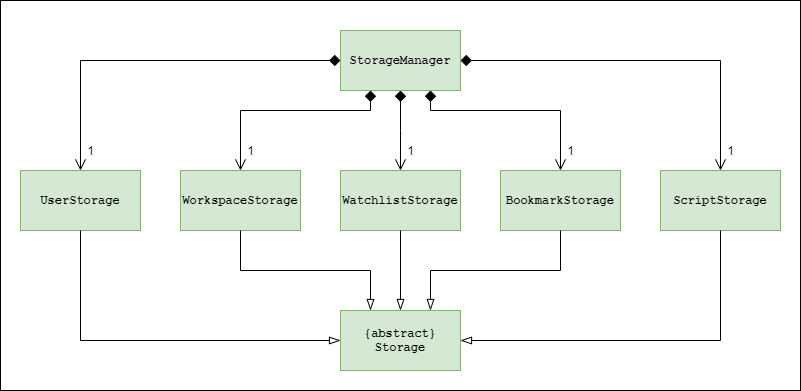

The diagram above was exported from draw.io. Its source (the exported page's mxGraphModel, read from the mxfile embedded in the PNG):
<mxGraphModel dx="1422" dy="705" grid="1" gridSize="10" guides="1" tooltips="1" connect="1" arrows="1" fold="1" page="1" pageScale="1" pageWidth="850" pageHeight="1100" math="0" shadow="0">
  <root>
    <mxCell id="0" />
    <mxCell id="1" parent="0" />
    <mxCell id="2" value="" style="verticalLabelPosition=bottom;verticalAlign=top;html=1;shape=mxgraph.basic.rect;fillColor2=none;strokeWidth=1;size=20;indent=5;fontFamily=Courier New;fontSize=12;fillColor=none;" vertex="1" parent="1">
      <mxGeometry x="20" y="170" width="800" height="390" as="geometry" />
    </mxCell>
    <mxCell id="3" value="UserStorage" style="rounded=0;whiteSpace=wrap;html=1;strokeColor=#82b366;fillColor=#d5e8d4;fontStyle=1;fontFamily=Courier New;fontSize=12;" vertex="1" parent="1">
      <mxGeometry x="40" y="340" width="120" height="60" as="geometry" />
    </mxCell>
    <mxCell id="4" value="" style="edgeStyle=orthogonalEdgeStyle;rounded=0;orthogonalLoop=1;jettySize=auto;entryX=0.5;entryY=0;entryDx=0;entryDy=0;startSize=9;endArrow=open;endFill=0;endSize=9;strokeWidth=1;startArrow=diamond;startFill=1;exitX=0;exitY=0.5;exitDx=0;exitDy=0;" edge="1" source="16" target="3" parent="1">
      <mxGeometry x="150" y="200" as="geometry">
        <Array as="points">
          <mxPoint x="100" y="230" />
        </Array>
        <mxPoint x="390" y="230" as="sourcePoint" />
      </mxGeometry>
    </mxCell>
    <mxCell id="5" value="WatchlistStorage" style="rounded=0;whiteSpace=wrap;html=1;strokeColor=#82b366;fillColor=#d5e8d4;fontStyle=1;fontFamily=Courier New;" vertex="1" parent="1">
      <mxGeometry x="360" y="340" width="120" height="60" as="geometry" />
    </mxCell>
    <mxCell id="6" value="1" style="text;html=1;resizable=0;autosize=1;align=center;verticalAlign=middle;points=[];fillColor=none;strokeColor=none;rounded=0;" vertex="1" parent="1">
      <mxGeometry x="580" y="310" width="20" height="20" as="geometry" />
    </mxCell>
    <mxCell id="7" value="1" style="text;html=1;resizable=0;autosize=1;align=center;verticalAlign=middle;points=[];fillColor=none;strokeColor=none;rounded=0;" vertex="1" parent="1">
      <mxGeometry x="420" y="310" width="20" height="20" as="geometry" />
    </mxCell>
    <mxCell id="8" value="1" style="text;html=1;resizable=0;autosize=1;align=center;verticalAlign=middle;points=[];fillColor=none;strokeColor=none;rounded=0;" vertex="1" parent="1">
      <mxGeometry x="100" y="310" width="20" height="20" as="geometry" />
    </mxCell>
    <mxCell id="9" value="ScriptStorage" style="rounded=0;whiteSpace=wrap;html=1;strokeColor=#82b366;fillColor=#d5e8d4;fontFamily=Courier New;fontStyle=1" vertex="1" parent="1">
      <mxGeometry x="680" y="340" width="120" height="60" as="geometry" />
    </mxCell>
    <mxCell id="10" value="" style="edgeStyle=orthogonalEdgeStyle;rounded=0;orthogonalLoop=1;jettySize=auto;entryX=0.5;entryY=0;entryDx=0;entryDy=0;startSize=9;endArrow=open;endFill=0;endSize=9;strokeWidth=1;startArrow=diamond;startFill=1;exitX=1;exitY=0.5;exitDx=0;exitDy=0;" edge="1" source="16" target="9" parent="1">
      <mxGeometry x="150" y="200" as="geometry">
        <Array as="points">
          <mxPoint x="740" y="230" />
        </Array>
        <mxPoint x="510" y="230" as="sourcePoint" />
        <mxPoint x="580" y="330" as="targetPoint" />
      </mxGeometry>
    </mxCell>
    <mxCell id="11" value="&lt;div&gt;{abstract}&lt;/div&gt;&lt;div&gt;Storage&lt;/div&gt;" style="rounded=0;whiteSpace=wrap;html=1;strokeColor=#82b366;fillColor=#d5e8d4;fontStyle=1;fontFamily=Courier New;fontSize=12;" vertex="1" parent="1">
      <mxGeometry x="360" y="480" width="120" height="60" as="geometry" />
    </mxCell>
    <mxCell id="12" style="edgeStyle=orthogonalEdgeStyle;rounded=0;orthogonalLoop=1;jettySize=auto;html=1;endArrow=blockThin;endFill=0;startSize=9;endSize=9;strokeWidth=1;exitX=0.5;exitY=1;exitDx=0;exitDy=0;entryX=0;entryY=0.5;entryDx=0;entryDy=0;" edge="1" source="3" target="11" parent="1">
      <mxGeometry x="150" y="200" as="geometry">
        <Array as="points">
          <mxPoint x="100" y="510" />
        </Array>
        <mxPoint x="340" y="530" as="targetPoint" />
        <mxPoint x="100" y="480" as="sourcePoint" />
      </mxGeometry>
    </mxCell>
    <mxCell id="13" style="edgeStyle=orthogonalEdgeStyle;rounded=0;orthogonalLoop=1;jettySize=auto;html=1;startSize=9;endArrow=blockThin;endFill=0;endSize=9;strokeWidth=1;entryX=0.5;entryY=0;entryDx=0;entryDy=0;" edge="1" target="11" parent="1">
      <mxGeometry x="150" y="200" as="geometry">
        <Array as="points" />
        <mxPoint x="420" y="500" as="targetPoint" />
        <mxPoint x="420" y="400" as="sourcePoint" />
      </mxGeometry>
    </mxCell>
    <mxCell id="14" style="edgeStyle=orthogonalEdgeStyle;rounded=0;orthogonalLoop=1;jettySize=auto;html=1;entryX=1;entryY=0.5;entryDx=0;entryDy=0;startSize=9;endArrow=blockThin;endFill=0;endSize=9;strokeWidth=1;exitX=0.5;exitY=1;exitDx=0;exitDy=0;" edge="1" source="9" target="11" parent="1">
      <mxGeometry x="150" y="200" as="geometry">
        <Array as="points">
          <mxPoint x="740" y="510" />
        </Array>
        <mxPoint x="610.0285714285715" y="410" as="sourcePoint" />
        <mxPoint x="560" y="500" as="targetPoint" />
      </mxGeometry>
    </mxCell>
    <mxCell id="15" value="BookmarkStorage" style="rounded=0;whiteSpace=wrap;html=1;strokeColor=#82b366;fillColor=#d5e8d4;fontStyle=1;fontFamily=Courier New;" vertex="1" parent="1">
      <mxGeometry x="520" y="340" width="120" height="60" as="geometry" />
    </mxCell>
    <mxCell id="16" value="&lt;div style=&quot;font-size: 12px;&quot;&gt;StorageManager&lt;/div&gt;" style="rounded=0;whiteSpace=wrap;html=1;strokeColor=#82b366;fillColor=#d5e8d4;fontStyle=1;fontFamily=Courier New;fontSize=12;" vertex="1" parent="1">
      <mxGeometry x="360" y="200" width="120" height="60" as="geometry" />
    </mxCell>
    <mxCell id="17" value="WorkspaceStorage" style="rounded=0;whiteSpace=wrap;html=1;strokeColor=#82b366;fillColor=#d5e8d4;fontStyle=1;fontFamily=Courier New;fontSize=12;" vertex="1" parent="1">
      <mxGeometry x="200" y="340" width="120" height="60" as="geometry" />
    </mxCell>
    <mxCell id="18" value="1" style="text;html=1;resizable=0;autosize=1;align=center;verticalAlign=middle;points=[];fillColor=none;strokeColor=none;rounded=0;" vertex="1" parent="1">
      <mxGeometry x="740" y="310" width="20" height="20" as="geometry" />
    </mxCell>
    <mxCell id="19" style="edgeStyle=orthogonalEdgeStyle;rounded=0;orthogonalLoop=1;jettySize=auto;html=1;startSize=9;endArrow=blockThin;endFill=0;endSize=9;strokeWidth=1;exitX=0.5;exitY=1;exitDx=0;exitDy=0;entryX=0.25;entryY=0;entryDx=0;entryDy=0;" edge="1" source="17" target="11" parent="1">
      <mxGeometry x="-60.03" y="220" as="geometry">
        <Array as="points">
          <mxPoint x="260" y="440" />
          <mxPoint x="390" y="440" />
        </Array>
        <mxPoint x="380" y="460" as="targetPoint" />
        <mxPoint x="369.97" y="420" as="sourcePoint" />
      </mxGeometry>
    </mxCell>
    <mxCell id="20" style="edgeStyle=orthogonalEdgeStyle;rounded=0;orthogonalLoop=1;jettySize=auto;html=1;entryX=0.75;entryY=0;entryDx=0;entryDy=0;startSize=9;endArrow=blockThin;endFill=0;endSize=9;strokeWidth=1;exitX=0.5;exitY=1;exitDx=0;exitDy=0;" edge="1" source="15" target="11" parent="1">
      <mxGeometry x="179.97" y="240" as="geometry">
        <Array as="points">
          <mxPoint x="580" y="440" />
          <mxPoint x="450" y="440" />
        </Array>
        <mxPoint x="620.04" y="500" as="targetPoint" />
        <mxPoint x="500" y="420" as="sourcePoint" />
      </mxGeometry>
    </mxCell>
    <mxCell id="21" value="" style="edgeStyle=orthogonalEdgeStyle;rounded=0;orthogonalLoop=1;jettySize=auto;entryX=0.5;entryY=0;entryDx=0;entryDy=0;startSize=9;endArrow=open;endFill=0;endSize=9;strokeWidth=1;startArrow=diamond;startFill=1;exitX=0.25;exitY=1;exitDx=0;exitDy=0;" edge="1" source="16" target="17" parent="1">
      <mxGeometry x="160" y="240" as="geometry">
        <Array as="points">
          <mxPoint x="390" y="280" />
          <mxPoint x="260" y="280" />
        </Array>
        <mxPoint x="370" y="270" as="sourcePoint" />
        <mxPoint x="110" y="380" as="targetPoint" />
      </mxGeometry>
    </mxCell>
    <mxCell id="22" value="" style="edgeStyle=orthogonalEdgeStyle;rounded=0;orthogonalLoop=1;jettySize=auto;entryX=0.5;entryY=0;entryDx=0;entryDy=0;startSize=9;endArrow=open;endFill=0;endSize=9;strokeWidth=1;startArrow=diamond;startFill=1;exitX=0.5;exitY=1;exitDx=0;exitDy=0;" edge="1" source="16" target="5" parent="1">
      <mxGeometry x="190" y="280" as="geometry">
        <Array as="points">
          <mxPoint x="420" y="300" />
          <mxPoint x="420" y="300" />
        </Array>
        <mxPoint x="420" y="300" as="sourcePoint" />
        <mxPoint x="290" y="380" as="targetPoint" />
      </mxGeometry>
    </mxCell>
    <mxCell id="23" value="" style="edgeStyle=orthogonalEdgeStyle;rounded=0;orthogonalLoop=1;jettySize=auto;entryX=0.5;entryY=0;entryDx=0;entryDy=0;startSize=9;endArrow=open;endFill=0;endSize=9;strokeWidth=1;startArrow=diamond;startFill=1;exitX=0.75;exitY=1;exitDx=0;exitDy=0;" edge="1" source="16" target="15" parent="1">
      <mxGeometry x="255" y="270" as="geometry">
        <Array as="points">
          <mxPoint x="450" y="280" />
          <mxPoint x="580" y="280" />
        </Array>
        <mxPoint x="485" y="290" as="sourcePoint" />
        <mxPoint x="355" y="370" as="targetPoint" />
      </mxGeometry>
    </mxCell>
    <mxCell id="24" value="1" style="text;html=1;resizable=0;autosize=1;align=center;verticalAlign=middle;points=[];fillColor=none;strokeColor=none;rounded=0;" vertex="1" parent="1">
      <mxGeometry x="260" y="310" width="20" height="20" as="geometry" />
    </mxCell>
  </root>
</mxGraphModel>